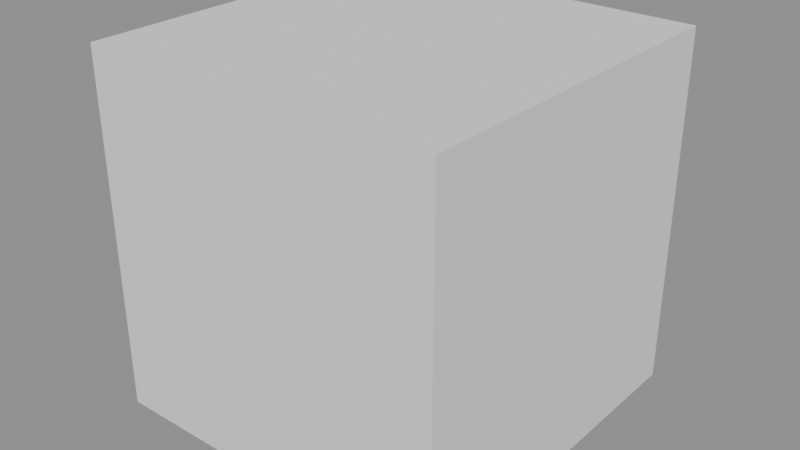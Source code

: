 # Source: ch07_02_keyframes_solution.blend  (saved by Blender 5.3.31; exported with 4.5.12 LTS)
import bpy
from mathutils import Matrix  # noqa: F401  (used for matrix-valued properties, if any)

bpy.ops.wm.read_factory_settings(use_empty=True)
scene = bpy.context.scene
scene.name = 'SC_KEYS'

# ---- meshes
me_me_crate = bpy.data.meshes.new('ME_Crate')
me_me_crate.from_pydata([(-0.5, -0.5, 0.0), (-0.5, -0.5, 1.0), (-0.5, 0.5, 0.0), (-0.5, 0.5, 1.0), (0.5, -0.5, 0.0), (0.5, -0.5, 1.0), (0.5, 0.5, 0.0), (0.5, 0.5, 1.0)], [], [(0, 1, 3, 2), (2, 3, 7, 6), (6, 7, 5, 4), (4, 5, 1, 0), (2, 6, 4, 0), (7, 3, 1, 5)])
me_me_crate.update()

# ---- objects
ob_geo_crate = bpy.data.objects.new('GEO_Crate', me_me_crate)

# ---- transforms, parenting, visibility, modifiers, constraints
ob_geo_crate.location = (0.0, 0.0, 0.0)

# ---- collection membership
scene.collection.objects.link(ob_geo_crate)

# ---- scene / render settings (as saved in the file)
scene.frame_start = 1; scene.frame_end = 72; scene.frame_set(1)
scene.render.engine = 'BLENDER_EEVEE_NEXT'
scene.render.bake_bias = 0.0
scene.render.bake_samples = 0
scene.render.compositor_device = 'GPU'
scene.eevee.use_volume_custom_range = False
scene.eevee.fast_gi_thickness_near = 0.1
scene.eevee.fast_gi_thickness_far = 0.0
scene.eevee.ray_tracing_options.screen_trace_thickness = 0.1
bpy.context.view_layer.update()

# ---- added for rendering (the .blend has no active camera and no usable light): camera, sun + grey world if the file has none
cam_auto = bpy.data.cameras.new('AutoCamera')
cam_auto.lens = 50.0
cam_auto.sensor_width = 36.0
cam_auto.clip_end = 1000.0
ob_auto_camera = bpy.data.objects.new('AutoCamera', cam_auto)
scene.collection.objects.link(ob_auto_camera)
ob_auto_camera.location = (1.60254, -1.92304, 1.78203)
ob_auto_camera.rotation_euler = (1.09748, -7.21219e-08, 0.694738)
scene.camera = ob_auto_camera
light_auto_sun = bpy.data.lights.new('AutoSun', 'SUN')
light_auto_sun.energy = 3.0
light_auto_sun.angle = 0.0523599
ob_auto_sun = bpy.data.objects.new('AutoSun', light_auto_sun)
scene.collection.objects.link(ob_auto_sun)
ob_auto_sun.rotation_euler = (0.872665, 0.174533, 0.523599)
if scene.world is None:
    world_auto = bpy.data.worlds.new('AutoWorld')
    world_auto.color = (0.3, 0.3, 0.3)
    scene.world = world_auto
bpy.context.view_layer.update()
